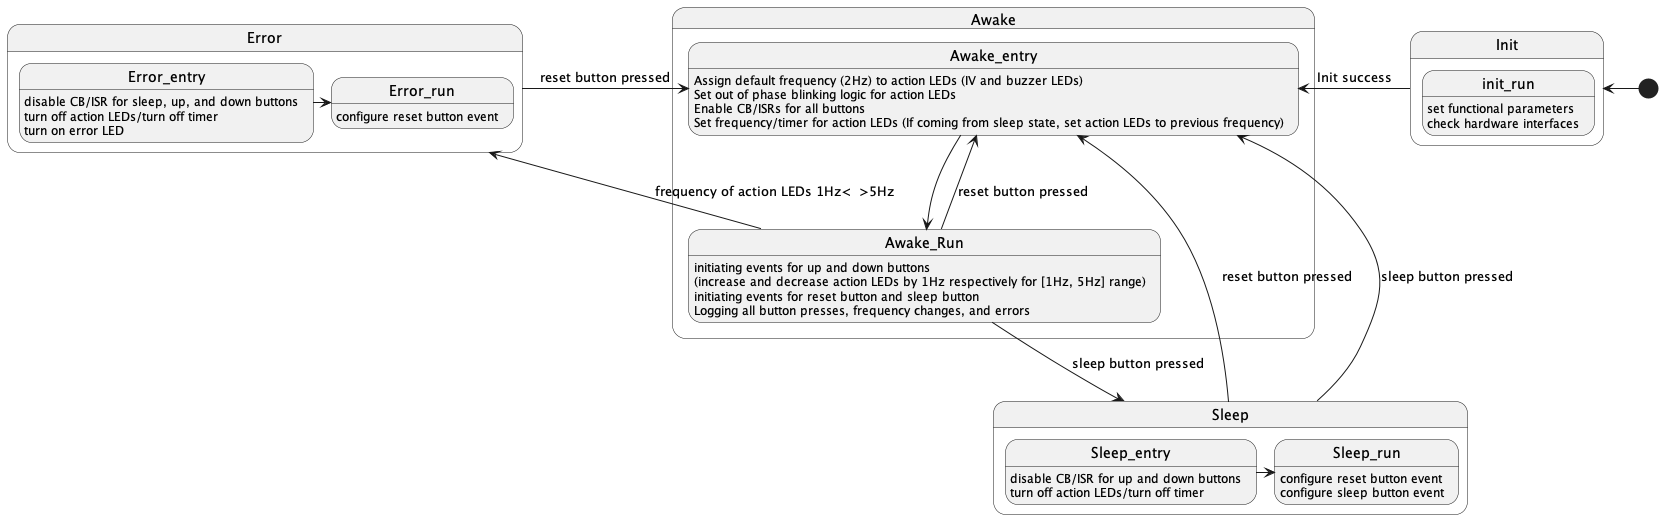

The diagram above was rendered by PlantUML. Its source (embedded in the PNG):
@startuml state_diagram"

[*] -l-> Init

state Init {
 init_run: set functional parameters
 init_run: check hardware interfaces
}

state Awake {
Awake_entry: Assign default frequency (2Hz) to action LEDs (IV and buzzer LEDs)

Awake_entry: Set out of phase blinking logic for action LEDs
Awake_entry: Enable CB/ISRs for all buttons
Awake_entry: Set frequency/timer for action LEDs (If coming from sleep state, set action LEDs to previous frequency)
Awake_Run: initiating events for up and down buttons
Awake_Run:(increase and decrease action LEDs by 1Hz respectively for [1Hz, 5Hz] range)
Awake_Run: initiating events for reset button and sleep button
Awake_Run: Logging all button presses, frequency changes, and errors

Awake_entry -> Awake_Run
Awake_Run --> Awake_entry : reset button pressed
}

state Error { 
Error_entry: disable CB/ISR for sleep, up, and down buttons
Error_entry: turn off action LEDs/turn off timer
Error_entry: turn on error LED
Error_run: configure reset button event
Error_entry -> Error_run
}

state Sleep {
Sleep_entry: disable CB/ISR for up and down buttons 
Sleep_entry: turn off action LEDs/turn off timer
Sleep_run: configure reset button event
Sleep_run: configure sleep button event
Sleep_entry -> Sleep_run
}

Init-left->Awake_entry : Init success

Sleep-u->Awake_entry :reset button pressed
Awake_Run-d->Sleep : sleep button pressed
Sleep-u-> Awake_entry : sleep button pressed
Awake_Run -l->Error: frequency of action LEDs 1Hz<  >5Hz
Error-r->Awake_entry : reset button pressed

@enduml